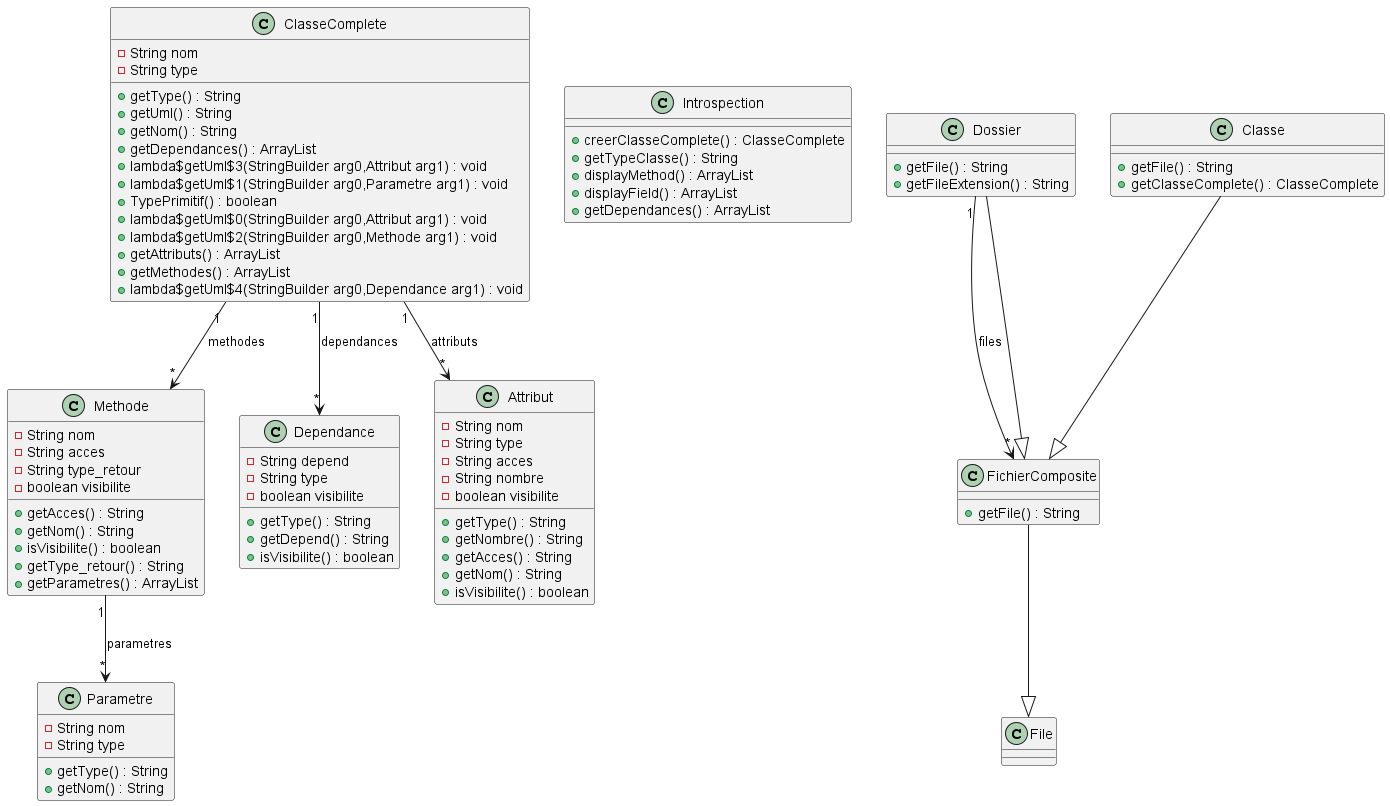

The diagram above was rendered by PlantUML. Its source (embedded in the PNG):
@startuml 
class Parametre{
- String nom
- String type
+ getType() : String
+ getNom() : String
}
class Methode{
- String nom
- String acces
- String type_retour
- boolean visibilite
+ getAcces() : String
+ getNom() : String
+ isVisibilite() : boolean
+ getType_retour() : String
+ getParametres() : ArrayList
}
Methode"1" --> "*"Parametre : parametres
class Introspection{
+ creerClasseComplete() : ClasseComplete
+ getTypeClasse() : String
+ displayMethod() : ArrayList
+ displayField() : ArrayList
+ getDependances() : ArrayList
}
class FichierComposite{
+ getFile() : String
}
FichierComposite --|> File
class Dossier{
+ getFile() : String
+ getFileExtension() : String
}
Dossier"1" --> "*"FichierComposite : files
Dossier --|> FichierComposite
class Dependance{
- String depend
- String type
- boolean visibilite
+ getType() : String
+ getDepend() : String
+ isVisibilite() : boolean
}
class ClasseComplete{
- String nom
- String type
+ getType() : String
+ getUml() : String
+ getNom() : String
+ getDependances() : ArrayList
+ lambda$getUml$3(StringBuilder arg0,Attribut arg1) : void
+ lambda$getUml$1(StringBuilder arg0,Parametre arg1) : void
+ TypePrimitif() : boolean
+ lambda$getUml$0(StringBuilder arg0,Attribut arg1) : void
+ lambda$getUml$2(StringBuilder arg0,Methode arg1) : void
+ getAttributs() : ArrayList
+ getMethodes() : ArrayList
+ lambda$getUml$4(StringBuilder arg0,Dependance arg1) : void
}
ClasseComplete"1" --> "*"Attribut : attributs
ClasseComplete"1" --> "*"Methode : methodes
ClasseComplete"1" --> "*"Dependance : dependances
class Classe{
+ getFile() : String
+ getClasseComplete() : ClasseComplete
}
Classe --|> FichierComposite
class Attribut{
- String nom
- String type
- String acces
- String nombre
- boolean visibilite
+ getType() : String
+ getNombre() : String
+ getAcces() : String
+ getNom() : String
+ isVisibilite() : boolean
}
@enduml